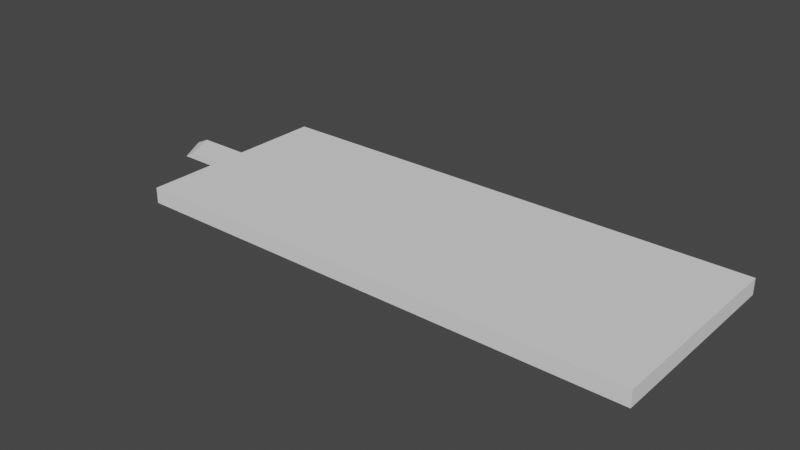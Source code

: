 # Source: satellite_piece.blend  (saved by Blender 3.3.6; exported with 4.5.12 LTS)
import bpy
from mathutils import Matrix  # noqa: F401  (used for matrix-valued properties, if any)

bpy.ops.wm.read_factory_settings(use_empty=True)
scene = bpy.context.scene
scene.name = 'Scene'

# ---- collections
col_collection = bpy.data.collections.new('Collection'); scene.collection.children.link(col_collection)

# ---- world
world_world = bpy.data.worlds.new('World'); scene.world = world_world
world_world.use_nodes = True; world_world.node_tree.nodes.clear()
_N = world_world.node_tree.nodes; _L = world_world.node_tree.links
n0 = _N.new('ShaderNodeOutputWorld'); n0.name = 'World Output'; n0.location = (300, 300)
n1 = _N.new('ShaderNodeBackground'); n1.name = 'Background'; n1.location = (10, 300)
n1.inputs[0].default_value = (0.05088, 0.05088, 0.05088, 1.0)
_L.new(n1.outputs[0], n0.inputs[0])
n0.is_active_output = True
world_world.color = (0.05088, 0.05088, 0.05088)
world_world.use_sun_shadow = False
world_world.sun_shadow_jitter_overblur = 0.0

# ---- meshes
me_cylinder = bpy.data.meshes.new('Cylinder')
me_cylinder.from_pydata([(-1.586, -0.02085, 0.1012), (-1.586, 0.02086, 0.1012), (-1.586, -0.02085, -0.1011), (-1.586, 0.02086, -0.1011), (1.614, -0.04969, 0.63), (1.614, 0.0497, 0.63), (1.614, -0.04969, -0.63), (1.614, 0.0497, -0.63), (-1.586, -0.04969, -0.63), (-1.586, -0.04969, 0.63), (-1.586, 0.0497, 0.63), (-1.586, 0.0497, -0.63), (-1.942, -0.02085, 0.1012), (-1.875, 0.02086, 0.1012), (-1.969, 0.02086, -0.1011), (-2.056, -0.02085, -0.1011)], [], [(2, 12, 15), (8, 7, 6), (7, 4, 6), (5, 9, 4), (11, 5, 7), (0, 8, 9), (0, 10, 1), (3, 10, 11), (2, 11, 8), (2, 14, 3), (0, 13, 12), (3, 13, 1), (12, 14, 15), (8, 4, 9), (2, 0, 12), (8, 11, 7), (7, 5, 4), (5, 10, 9), (11, 10, 5), (0, 2, 8), (0, 9, 10), (3, 1, 10), (2, 3, 11), (2, 15, 14), (0, 1, 13), (3, 14, 13), (12, 13, 14), (8, 6, 4)])
_uv = me_cylinder.uv_layers.new(name='UVMap')
_uv.uv.foreach_set('vector', [0.8793, 0.0, 0.9426, 0.1114, 0.8793, 0.1469, 0.2652, 0.5673, 0.2535, 0.4273, 0.2667, 0.4273, 0.2791, 0.4272, 0.2665, 0.8389, 0.2665, 0.4272, 0.5314, 0.4274, 0.5207, 0.8369, 0.5183, 0.4274, 0.6988, 0.8337, 0.5414, 0.4282, 0.7025, 0.426, 0.2619, 0.6725, 0.2659, 0.5675, 0.2659, 0.7484, 0.2619, 0.6725, 0.2522, 0.7484, 0.2562, 0.6725, 0.2562, 0.6434, 0.2522, 0.7484, 0.2522, 0.5675, 0.2619, 0.6434, 0.2522, 0.5675, 0.2659, 0.5675, 0.8793, 0.2937, 0.8924, 0.174, 0.8924, 0.2937, 0.8924, 0.4051, 0.8793, 0.3147, 0.8924, 0.2937, 0.8494, 0.9346, 0.9116, 0.8455, 0.9124, 0.9348, 0.9124, 0.8228, 0.8483, 0.8164, 0.8491, 0.7875, 0.3654, 0.8351, 0.5187, 0.4269, 0.5204, 0.8351, 0.8793, 0.0, 0.9426, 1.565e-06, 0.9426, 0.1114, 0.2652, 0.5673, 0.2521, 0.5673, 0.2535, 0.4273, 0.2791, 0.4272, 0.2791, 0.8389, 0.2665, 0.8389, 0.5314, 0.4274, 0.5331, 0.8369, 0.5207, 0.8369, 0.6988, 0.8337, 0.5414, 0.8334, 0.5414, 0.4282, 0.2619, 0.6725, 0.2619, 0.6434, 0.2659, 0.5675, 0.2619, 0.6725, 0.2659, 0.7484, 0.2522, 0.7484, 0.2562, 0.6434, 0.2562, 0.6725, 0.2522, 0.7484, 0.2619, 0.6434, 0.2562, 0.6434, 0.2522, 0.5675, 0.8793, 0.2937, 0.8793, 0.1469, 0.8924, 0.174, 0.8924, 0.4051, 0.8793, 0.4051, 0.8793, 0.3147, 0.8494, 0.9346, 0.8483, 0.8164, 0.9116, 0.8455, 0.9124, 0.8228, 0.9116, 0.8455, 0.8483, 0.8164, 0.3654, 0.8351, 0.3642, 0.4269, 0.5187, 0.4269])
me_cylinder.remesh_mode = 'QUAD'
me_cylinder.update()

# ---- objects
ob_cylinder = bpy.data.objects.new('Cylinder', me_cylinder)

# ---- transforms, parenting, visibility, modifiers, constraints
ob_cylinder.location = (0.0, 0.0, 0.0)
ob_cylinder.rotation_euler = (1.571, 0.0, 0.0)

# ---- collection membership
col_collection.objects.link(ob_cylinder)

# ---- scene / render settings (as saved in the file)
scene.frame_start = 1; scene.frame_end = 250; scene.frame_set(190)
scene.render.engine = 'BLENDER_EEVEE_NEXT'
scene.cycles.sampling_pattern = 'TABULATED_SOBOL'
scene.cycles.use_light_tree = False
scene.view_settings.view_transform = 'Filmic'
bpy.context.view_layer.update()

# ---- added for rendering (the .blend has no active camera and no usable light): camera, sun
cam_auto = bpy.data.cameras.new('AutoCamera')
cam_auto.lens = 50.0
cam_auto.sensor_width = 36.0
cam_auto.clip_end = 1000.0
ob_auto_camera = bpy.data.objects.new('AutoCamera', cam_auto)
scene.collection.objects.link(ob_auto_camera)
ob_auto_camera.location = (3.37038, -4.30959, 2.87304)
ob_auto_camera.rotation_euler = (1.09748, -7.21219e-08, 0.694738)
scene.camera = ob_auto_camera
light_auto_sun = bpy.data.lights.new('AutoSun', 'SUN')
light_auto_sun.energy = 3.0
light_auto_sun.angle = 0.0523599
ob_auto_sun = bpy.data.objects.new('AutoSun', light_auto_sun)
scene.collection.objects.link(ob_auto_sun)
ob_auto_sun.rotation_euler = (0.872665, 0.174533, 0.523599)
bpy.context.view_layer.update()
